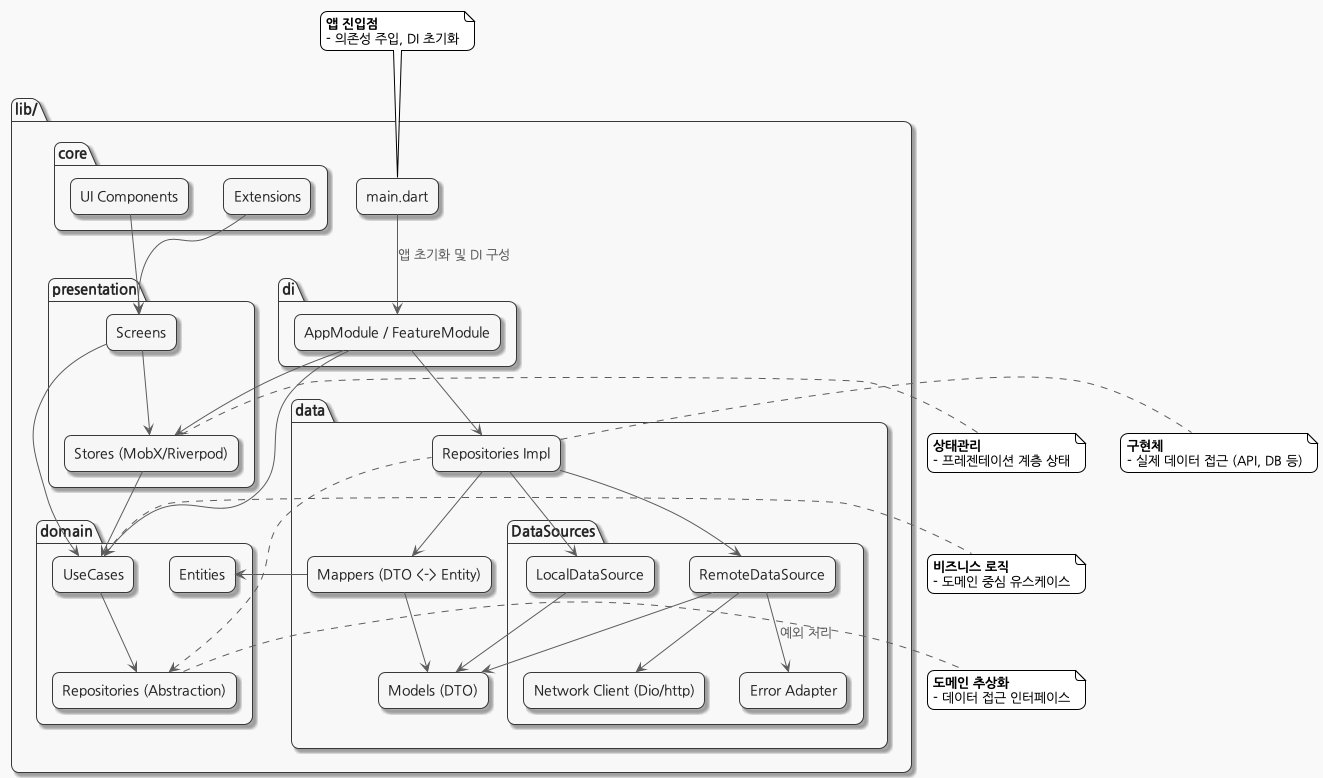

The diagram above was rendered by PlantUML. Its source (embedded in the PNG):
@startuml
!theme plain
skinparam componentStyle uml2
skinparam shadowing false
skinparam roundcorner 15
skinparam monochrome true
skinparam backgroundColor #F9F9F9
skinparam ArrowColor Black
skinparam ArrowFontColor Black
skinparam defaultFontName "Nanum Gothic"

skinparam package {
  BackgroundColor #F8F8FF
  BorderColor #333366
  FontColor #222244
  FontSize 15
  Shadowing true
}
skinparam rectangle {
  BackgroundColor #F0F8FF
  BorderColor #333366
  FontColor #222244
  Shadowing true
}
skinparam ArrowColor #336699
skinparam ArrowFontColor #336699
skinparam ArrowFontSize 13

' === 패키지 구조 ===

package "lib/" {

  rectangle "main.dart" as main

  package "core" {
    rectangle "Extensions"
    rectangle "UI Components"
  }

  package "data" {
    rectangle "Repositories Impl"
    package "DataSources" {
      rectangle "RemoteDataSource"
      rectangle "LocalDataSource"
      rectangle "Error Adapter"
      rectangle "Network Client (Dio/http)"
    }
    rectangle "Models (DTO)"
    rectangle "Mappers (DTO <-> Entity)"
  }

  package "domain" {
    rectangle "UseCases"
    rectangle "Repositories (Abstraction)"
    rectangle "Entities"
  }

  package "presentation" {
    rectangle "Screens"
    rectangle "Stores (MobX/Riverpod)"
  }

  package "di" {
    rectangle "AppModule / FeatureModule"
  }
}

' === 의존성 관계 ===

main --> "AppModule / FeatureModule" : "앱 초기화 및 DI 구성"
"AppModule / FeatureModule" --> "Repositories Impl"
"AppModule / FeatureModule" --> "UseCases"
"AppModule / FeatureModule" --> "Stores (MobX/Riverpod)"

"Screens" --> "Stores (MobX/Riverpod)"
"Screens" --> "UseCases"
"Stores (MobX/Riverpod)" --> "UseCases"

"UseCases" --> "Repositories (Abstraction)"
"Repositories (Abstraction)" <.. "Repositories Impl"

"Repositories Impl" --> "RemoteDataSource"
"Repositories Impl" --> "LocalDataSource"
"Repositories Impl" --> "Mappers (DTO <-> Entity)"

"RemoteDataSource" --> "Network Client (Dio/http)"
"RemoteDataSource" --> "Error Adapter" : "예외 처리"
"RemoteDataSource" --> "Models (DTO)"

"LocalDataSource" --> "Models (DTO)"

"Mappers (DTO <-> Entity)" --> "Models (DTO)"
"Mappers (DTO <-> Entity)" --> "Entities"

"UI Components" --> "Screens"
"Extensions" --> "Screens"

' 설명 주석
note top of main
  <b>앱 진입점</b>
  - 의존성 주입, DI 초기화
end note

note right of "UseCases"
  <b>비즈니스 로직</b>
  - 도메인 중심 유스케이스
end note

note right of "Repositories (Abstraction)"
  <b>도메인 추상화</b>
  - 데이터 접근 인터페이스
end note

note right of "Repositories Impl"
  <b>구현체</b>
  - 실제 데이터 접근 (API, DB 등)
end note

note right of "Stores (MobX/Riverpod)"
  <b>상태관리</b>
  - 프레젠테이션 계층 상태
end note

@enduml